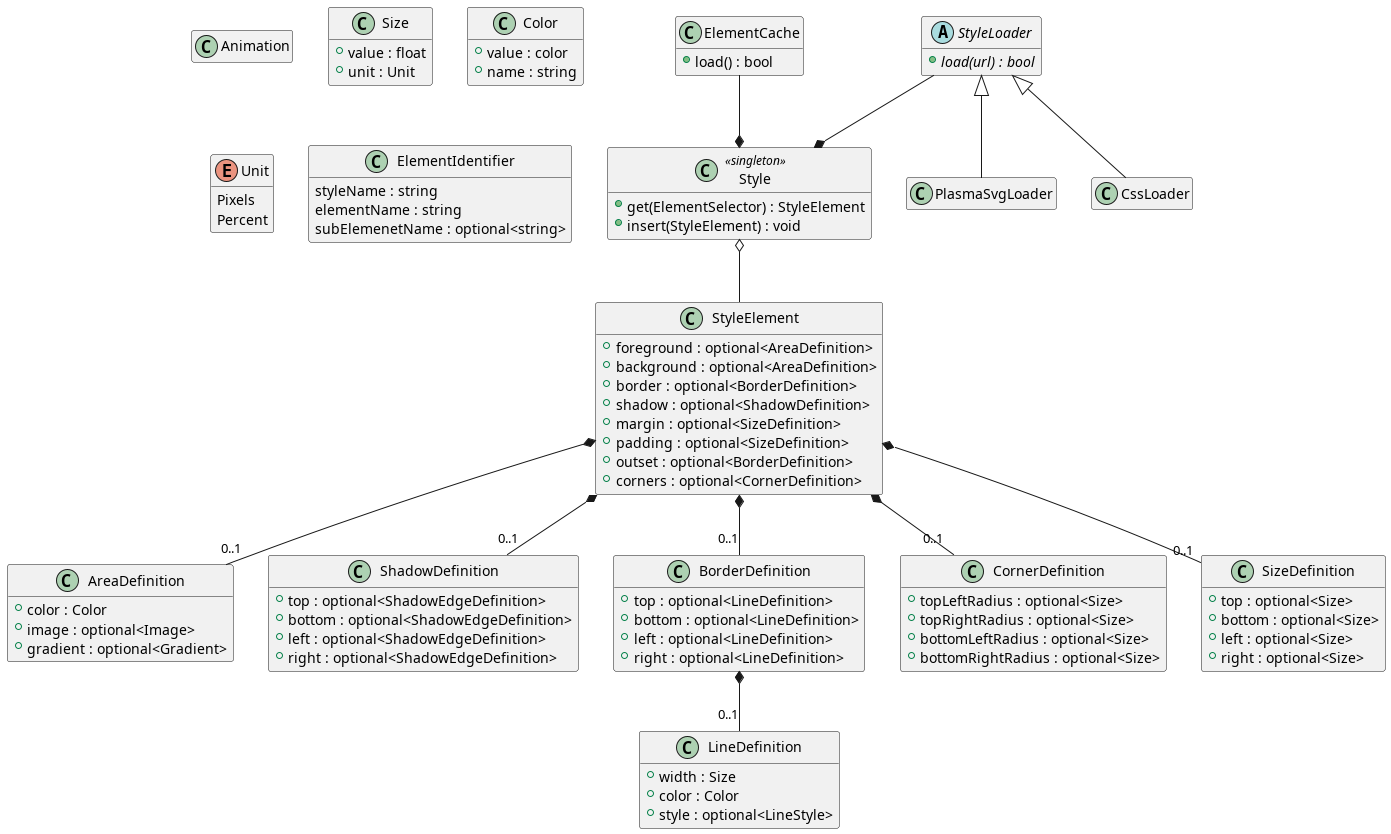

The diagram above was rendered by PlantUML. Its source (embedded in the PNG):
@startuml

class Style <<singleton>> {
+ get(ElementSelector) : StyleElement
+ insert(StyleElement) : void
}

class ElementCache {
+ load() : bool
}

abstract class StyleLoader {
+ {abstract} load(url) : bool
}

class PlasmaSvgLoader
class CssLoader

class StyleElement {
+ foreground : optional<AreaDefinition>
+ background : optional<AreaDefinition>
+ border : optional<BorderDefinition>
+ shadow : optional<ShadowDefinition>
+ margin : optional<SizeDefinition>
+ padding : optional<SizeDefinition>
+ outset : optional<BorderDefinition>
+ corners : optional<CornerDefinition>
}

class AreaDefinition {
+ color : Color
+ image : optional<Image>
+ gradient : optional<Gradient>
}

class ShadowDefinition {
+ top : optional<ShadowEdgeDefinition>
+ bottom : optional<ShadowEdgeDefinition>
+ left : optional<ShadowEdgeDefinition>
+ right : optional<ShadowEdgeDefinition>
}

class BorderDefinition {
+ top : optional<LineDefinition>
+ bottom : optional<LineDefinition>
+ left : optional<LineDefinition>
+ right : optional<LineDefinition>
}

class CornerDefinition {
+ topLeftRadius : optional<Size>
+ topRightRadius : optional<Size>
+ bottomLeftRadius : optional<Size>
+ bottomRightRadius : optional<Size>
}

class SizeDefinition {
+ top : optional<Size>
+ bottom : optional<Size>
+ left : optional<Size>
+ right : optional<Size>
}

class LineDefinition {
+ width : Size
+ color : Color
+ style : optional<LineStyle>
}

class Animation {
}

class Size {
+ value : float
+ unit : Unit
}

class Color {
+ value : color
+ name : string
}

enum Unit {
    Pixels
    Percent
}

class ElementIdentifier {
    styleName : string
    elementName : string
    subElemenetName : optional<string>
}

StyleLoader --* Style
ElementCache --* Style
Style o-- StyleElement

StyleLoader <|-- PlasmaSvgLoader
StyleLoader <|-- CssLoader

StyleElement *-- "0..1" AreaDefinition
StyleElement *-- "0..1" BorderDefinition
StyleElement *-- "0..1" ShadowDefinition
StyleElement *-- "0..1" CornerDefinition
StyleElement *-- "0..1" SizeDefinition

BorderDefinition *-- "0..1" LineDefinition

hide empty members

@enduml